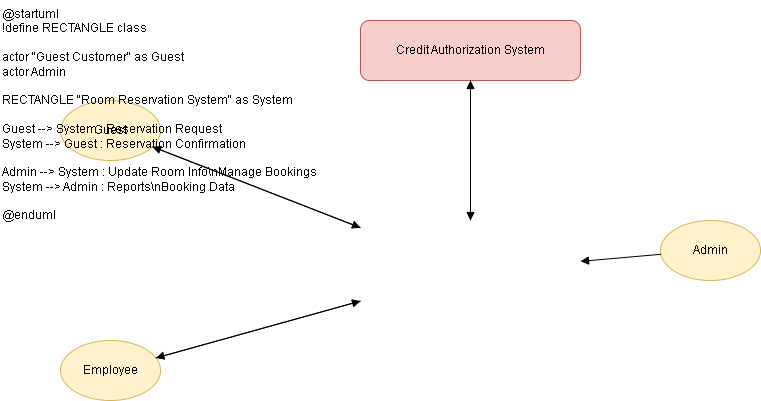

The diagram above was exported from draw.io. Its source (the exported page's mxGraphModel, read from the mxfile embedded in the PNG):
<mxGraphModel dx="874" dy="477" grid="1" gridSize="10" guides="1" tooltips="1" connect="1" arrows="1" fold="1" page="1" pageScale="1" pageWidth="850" pageHeight="1100" math="0" shadow="0">
  <root>
    <mxCell id="0" />
    <mxCell id="1" parent="0" />
    <mxCell id="oaZw8ziELLksQQ0-okHV-2" value="Guest" style="ellipse;whiteSpace=wrap;html=1;fillColor=#fff2cc;strokeColor=#d6b656;" vertex="1" parent="1">
      <mxGeometry x="60" y="100" width="100" height="60" as="geometry" />
    </mxCell>
    <mxCell id="oaZw8ziELLksQQ0-okHV-3" style="endArrow=block;html=1;strokeColor=#000000;" edge="1" parent="1" source="oaZw8ziELLksQQ0-okHV-2">
      <mxGeometry relative="1" as="geometry">
        <mxPoint x="360" y="227.22222222222229" as="targetPoint" />
      </mxGeometry>
    </mxCell>
    <mxCell id="oaZw8ziELLksQQ0-okHV-4" style="endArrow=block;html=1;strokeColor=#000000;" edge="1" parent="1" target="oaZw8ziELLksQQ0-okHV-2">
      <mxGeometry relative="1" as="geometry">
        <mxPoint x="360" y="227.22222222222229" as="sourcePoint" />
      </mxGeometry>
    </mxCell>
    <mxCell id="oaZw8ziELLksQQ0-okHV-5" value="Employee" style="ellipse;whiteSpace=wrap;html=1;fillColor=#fff2cc;strokeColor=#d6b656;" vertex="1" parent="1">
      <mxGeometry x="60" y="340" width="100" height="60" as="geometry" />
    </mxCell>
    <mxCell id="oaZw8ziELLksQQ0-okHV-6" style="endArrow=block;html=1;strokeColor=#000000;" edge="1" parent="1" source="oaZw8ziELLksQQ0-okHV-5">
      <mxGeometry relative="1" as="geometry">
        <mxPoint x="360" y="300.55555555555554" as="targetPoint" />
      </mxGeometry>
    </mxCell>
    <mxCell id="oaZw8ziELLksQQ0-okHV-7" style="endArrow=block;html=1;strokeColor=#000000;" edge="1" parent="1" target="oaZw8ziELLksQQ0-okHV-5">
      <mxGeometry relative="1" as="geometry">
        <mxPoint x="360" y="300.55555555555566" as="sourcePoint" />
      </mxGeometry>
    </mxCell>
    <mxCell id="oaZw8ziELLksQQ0-okHV-8" value="Admin" style="ellipse;whiteSpace=wrap;html=1;fillColor=#fff2cc;strokeColor=#d6b656;" vertex="1" parent="1">
      <mxGeometry x="660" y="220" width="100" height="60" as="geometry" />
    </mxCell>
    <mxCell id="oaZw8ziELLksQQ0-okHV-9" style="endArrow=block;html=1;strokeColor=#000000;" edge="1" parent="1" source="oaZw8ziELLksQQ0-okHV-8">
      <mxGeometry relative="1" as="geometry">
        <mxPoint x="580" y="260.83333333333337" as="targetPoint" />
      </mxGeometry>
    </mxCell>
    <mxCell id="oaZw8ziELLksQQ0-okHV-10" value="Credit Authorization System" style="rounded=1;whiteSpace=wrap;html=1;fillColor=#f8cecc;strokeColor=#b85450;" vertex="1" parent="1">
      <mxGeometry x="360" y="20" width="220" height="60" as="geometry" />
    </mxCell>
    <mxCell id="oaZw8ziELLksQQ0-okHV-11" style="endArrow=block;html=1;strokeColor=#000000;" edge="1" parent="1" target="oaZw8ziELLksQQ0-okHV-10">
      <mxGeometry relative="1" as="geometry">
        <mxPoint x="470" y="220" as="sourcePoint" />
      </mxGeometry>
    </mxCell>
    <mxCell id="oaZw8ziELLksQQ0-okHV-12" style="endArrow=block;html=1;strokeColor=#000000;" edge="1" parent="1" source="oaZw8ziELLksQQ0-okHV-10">
      <mxGeometry relative="1" as="geometry">
        <mxPoint x="470" y="220" as="targetPoint" />
      </mxGeometry>
    </mxCell>
    <mxCell id="oaZw8ziELLksQQ0-okHV-13" value="@startuml&#13;&#10;!define RECTANGLE class&#13;&#10;&#13;&#10;actor &quot;Guest Customer&quot; as Guest&#13;&#10;actor Admin&#13;&#10;&#13;&#10;RECTANGLE &quot;Room Reservation System&quot; as System&#13;&#10;&#13;&#10;Guest --&gt; System : Reservation Request&#13;&#10;System --&gt; Guest : Reservation Confirmation&#13;&#10;&#13;&#10;Admin --&gt; System : Update Room Info\nManage Bookings&#13;&#10;System --&gt; Admin : Reports\nBooking Data&#13;&#10;&#13;&#10;@enduml" style="text;whiteSpace=wrap;html=1;" vertex="1" parent="1">
      <mxGeometry width="350" height="240" as="geometry" />
    </mxCell>
  </root>
</mxGraphModel>